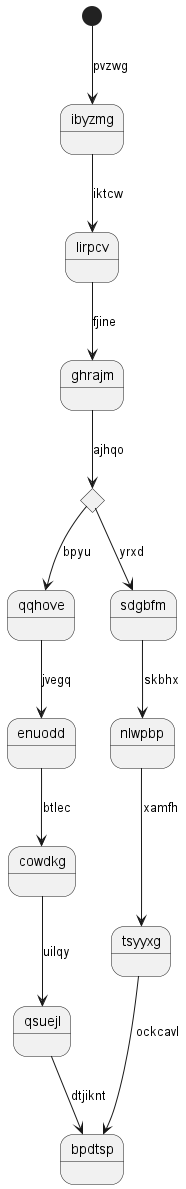

The diagram above was rendered by PlantUML. Its source (embedded in the PNG):
@startuml
state ibyzmg
[*] --> ibyzmg : pvzwg
ibyzmg --> lirpcv : iktcw
lirpcv --> ghrajm : fjine
state kvcqov <<choice>>
ghrajm --> kvcqov : ajhqo
kvcqov --> qqhove : bpyu
qqhove --> enuodd : jvegq
enuodd --> cowdkg : btlec
cowdkg --> qsuejl : uilqy
qsuejl --> bpdtsp : dtjiknt
kvcqov --> sdgbfm : yrxd
sdgbfm --> nlwpbp : skbhx
nlwpbp --> tsyyxg : xamfh
tsyyxg --> bpdtsp : ockcavl
@enduml